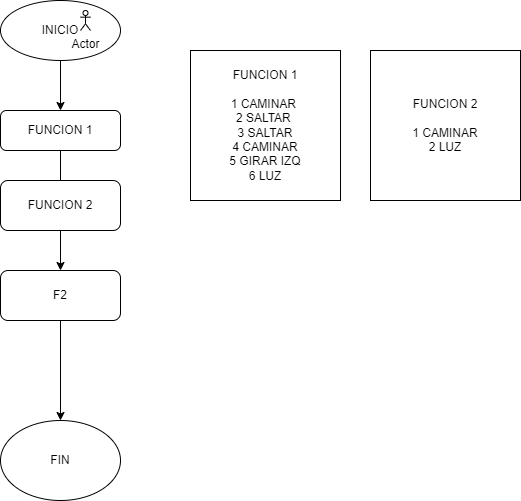

The diagram above was exported from draw.io. Its source (the exported page's mxGraphModel, read from the mxfile embedded in the PNG):
<mxGraphModel dx="1290" dy="653" grid="1" gridSize="10" guides="1" tooltips="1" connect="1" arrows="1" fold="1" page="1" pageScale="1" pageWidth="827" pageHeight="1169" math="0" shadow="0">
  <root>
    <mxCell id="WIyWlLk6GJQsqaUBKTNV-0" />
    <mxCell id="WIyWlLk6GJQsqaUBKTNV-1" parent="WIyWlLk6GJQsqaUBKTNV-0" />
    <mxCell id="WIyWlLk6GJQsqaUBKTNV-2" value="" style="rounded=0;html=1;jettySize=auto;orthogonalLoop=1;fontSize=11;endArrow=block;endFill=0;endSize=8;strokeWidth=1;shadow=0;labelBackgroundColor=none;edgeStyle=orthogonalEdgeStyle;" parent="WIyWlLk6GJQsqaUBKTNV-1" source="WIyWlLk6GJQsqaUBKTNV-3" edge="1">
      <mxGeometry relative="1" as="geometry">
        <mxPoint x="220" y="250" as="targetPoint" />
      </mxGeometry>
    </mxCell>
    <mxCell id="WIyWlLk6GJQsqaUBKTNV-3" value="FUNCION 1" style="rounded=1;whiteSpace=wrap;html=1;fontSize=12;glass=0;strokeWidth=1;shadow=0;" parent="WIyWlLk6GJQsqaUBKTNV-1" vertex="1">
      <mxGeometry x="160" y="150" width="120" height="40" as="geometry" />
    </mxCell>
    <mxCell id="08_1MnPw9ZqSUonPi-5E-1" style="edgeStyle=orthogonalEdgeStyle;rounded=0;orthogonalLoop=1;jettySize=auto;html=1;entryX=0.5;entryY=0;entryDx=0;entryDy=0;" parent="WIyWlLk6GJQsqaUBKTNV-1" source="08_1MnPw9ZqSUonPi-5E-0" target="WIyWlLk6GJQsqaUBKTNV-3" edge="1">
      <mxGeometry relative="1" as="geometry" />
    </mxCell>
    <mxCell id="08_1MnPw9ZqSUonPi-5E-0" value="INICIO" style="ellipse;whiteSpace=wrap;html=1;" parent="WIyWlLk6GJQsqaUBKTNV-1" vertex="1">
      <mxGeometry x="160" y="40" width="120" height="60" as="geometry" />
    </mxCell>
    <mxCell id="08_1MnPw9ZqSUonPi-5E-2" value="Actor" style="shape=umlActor;verticalLabelPosition=bottom;verticalAlign=top;html=1;outlineConnect=0;" parent="WIyWlLk6GJQsqaUBKTNV-1" vertex="1">
      <mxGeometry x="240" y="50" width="10" height="20" as="geometry" />
    </mxCell>
    <mxCell id="-fEUGIVPViNvE2BzPVeb-0" value="FUNCION 1&lt;div&gt;&lt;br&gt;&lt;/div&gt;&lt;div&gt;1 CAMINAR&amp;nbsp;&lt;/div&gt;&lt;div&gt;2 SALTAR&amp;nbsp;&lt;/div&gt;&lt;div&gt;3&amp;nbsp;&lt;span style=&quot;background-color: initial;&quot;&gt;SALTAR&lt;/span&gt;&lt;/div&gt;&lt;div&gt;&lt;span style=&quot;background-color: initial;&quot;&gt;4 CAMINAR&lt;/span&gt;&lt;/div&gt;&lt;div&gt;&lt;span style=&quot;background-color: initial;&quot;&gt;5 GIRAR IZQ&lt;/span&gt;&lt;/div&gt;&lt;div&gt;&lt;span style=&quot;background-color: initial;&quot;&gt;6 LUZ&lt;/span&gt;&lt;/div&gt;" style="whiteSpace=wrap;html=1;aspect=fixed;" parent="WIyWlLk6GJQsqaUBKTNV-1" vertex="1">
      <mxGeometry x="350" y="90" width="150" height="150" as="geometry" />
    </mxCell>
    <mxCell id="Ah4uaxO29EcFS3a3TuKT-1" style="edgeStyle=orthogonalEdgeStyle;rounded=0;orthogonalLoop=1;jettySize=auto;html=1;entryX=0.5;entryY=0;entryDx=0;entryDy=0;" edge="1" parent="WIyWlLk6GJQsqaUBKTNV-1" source="-fEUGIVPViNvE2BzPVeb-2" target="-fEUGIVPViNvE2BzPVeb-3">
      <mxGeometry relative="1" as="geometry" />
    </mxCell>
    <mxCell id="-fEUGIVPViNvE2BzPVeb-2" value="F2" style="rounded=1;whiteSpace=wrap;html=1;" parent="WIyWlLk6GJQsqaUBKTNV-1" vertex="1">
      <mxGeometry x="160" y="310" width="120" height="50" as="geometry" />
    </mxCell>
    <mxCell id="-fEUGIVPViNvE2BzPVeb-3" value="FIN" style="ellipse;whiteSpace=wrap;html=1;" parent="WIyWlLk6GJQsqaUBKTNV-1" vertex="1">
      <mxGeometry x="160" y="460" width="120" height="80" as="geometry" />
    </mxCell>
    <mxCell id="Ah4uaxO29EcFS3a3TuKT-3" value="" style="edgeStyle=orthogonalEdgeStyle;rounded=0;orthogonalLoop=1;jettySize=auto;html=1;" edge="1" parent="WIyWlLk6GJQsqaUBKTNV-1" source="Ah4uaxO29EcFS3a3TuKT-2" target="-fEUGIVPViNvE2BzPVeb-2">
      <mxGeometry relative="1" as="geometry" />
    </mxCell>
    <mxCell id="Ah4uaxO29EcFS3a3TuKT-2" value="FUNCION 2" style="rounded=1;whiteSpace=wrap;html=1;" vertex="1" parent="WIyWlLk6GJQsqaUBKTNV-1">
      <mxGeometry x="160" y="220" width="120" height="50" as="geometry" />
    </mxCell>
    <mxCell id="Ah4uaxO29EcFS3a3TuKT-4" value="FUNCION 2&lt;div&gt;&lt;br&gt;&lt;/div&gt;&lt;div&gt;1&amp;nbsp;&lt;span style=&quot;background-color: initial;&quot;&gt;CAMINAR&lt;/span&gt;&lt;/div&gt;&lt;div&gt;&lt;span style=&quot;background-color: initial;&quot;&gt;2 LUZ&lt;/span&gt;&lt;/div&gt;" style="whiteSpace=wrap;html=1;aspect=fixed;" vertex="1" parent="WIyWlLk6GJQsqaUBKTNV-1">
      <mxGeometry x="530" y="90" width="150" height="150" as="geometry" />
    </mxCell>
  </root>
</mxGraphModel>